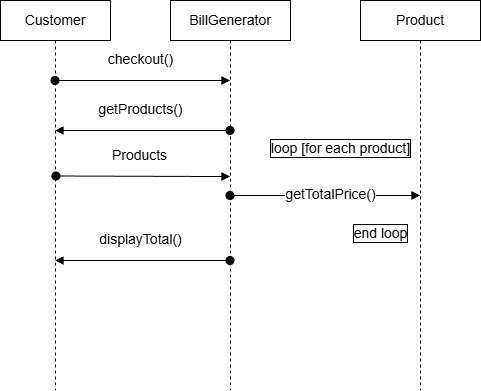

The diagram above was exported from draw.io. Its source (the exported page's mxGraphModel, read from the mxfile embedded in the PNG):
<mxGraphModel dx="825" dy="564" grid="1" gridSize="10" guides="1" tooltips="1" connect="1" arrows="1" fold="1" page="1" pageScale="1" pageWidth="850" pageHeight="1100" math="0" shadow="0">
  <root>
    <mxCell id="0" />
    <mxCell id="1" parent="0" />
    <mxCell id="pCBwWs5EyoTd8E-rQ-pg-1" parent="1" style="shape=umlLifeline;perimeter=lifelinePerimeter;whiteSpace=wrap;html=1;container=1;dropTarget=0;collapsible=0;recursiveResize=0;outlineConnect=0;portConstraint=eastwest;newEdgeStyle={&quot;curved&quot;:0,&quot;rounded&quot;:0};" value="BillGenerator" vertex="1">
      <mxGeometry height="390" width="120" x="480" y="360" as="geometry" />
    </mxCell>
    <mxCell id="pCBwWs5EyoTd8E-rQ-pg-2" parent="1" style="shape=umlLifeline;perimeter=lifelinePerimeter;whiteSpace=wrap;html=1;container=1;dropTarget=0;collapsible=0;recursiveResize=0;outlineConnect=0;portConstraint=eastwest;newEdgeStyle={&quot;curved&quot;:0,&quot;rounded&quot;:0};size=40;" value="Customer" vertex="1">
      <mxGeometry height="390" width="110" x="310" y="360" as="geometry" />
    </mxCell>
    <mxCell id="pCBwWs5EyoTd8E-rQ-pg-3" edge="1" parent="1" source="pCBwWs5EyoTd8E-rQ-pg-2" style="html=1;verticalAlign=bottom;startArrow=oval;startFill=1;endArrow=block;startSize=8;curved=0;rounded=0;" target="pCBwWs5EyoTd8E-rQ-pg-1" value="checkout()">
      <mxGeometry relative="1" width="60" x="-0.0429" y="10" as="geometry">
        <mxPoint x="1" as="offset" />
        <Array as="points">
          <mxPoint x="450" y="440" />
        </Array>
        <mxPoint x="260" y="420" as="sourcePoint" />
        <mxPoint x="320" y="420" as="targetPoint" />
      </mxGeometry>
    </mxCell>
    <mxCell id="pCBwWs5EyoTd8E-rQ-pg-4" edge="1" parent="1" source="pCBwWs5EyoTd8E-rQ-pg-1" style="html=1;verticalAlign=bottom;startArrow=oval;startFill=1;endArrow=block;startSize=8;curved=0;rounded=0;" target="pCBwWs5EyoTd8E-rQ-pg-2" value="getProducts()">
      <mxGeometry relative="1" width="60" x="0.0429" y="-10" as="geometry">
        <mxPoint x="1" as="offset" />
        <Array as="points">
          <mxPoint x="440" y="490" />
        </Array>
        <mxPoint x="170" y="620" as="sourcePoint" />
        <mxPoint x="350" y="620" as="targetPoint" />
      </mxGeometry>
    </mxCell>
    <mxCell id="ERAeQ_yN_PoW58mhcGuF-2" edge="1" parent="1" source="pCBwWs5EyoTd8E-rQ-pg-1" style="html=1;verticalAlign=bottom;startArrow=oval;startFill=1;endArrow=block;startSize=8;curved=0;rounded=0;" target="pCBwWs5EyoTd8E-rQ-pg-2" value="displayTotal()">
      <mxGeometry relative="1" width="60" x="0.0429" y="-10" as="geometry">
        <mxPoint x="1" as="offset" />
        <Array as="points">
          <mxPoint x="440" y="620" />
        </Array>
        <mxPoint x="540" y="640" as="sourcePoint" />
        <mxPoint x="370" y="638.090909090909" as="targetPoint" />
      </mxGeometry>
    </mxCell>
    <mxCell id="ERAeQ_yN_PoW58mhcGuF-4" parent="1" style="text;align=center;fontStyle=0;verticalAlign=middle;spacingLeft=3;spacingRight=3;strokeColor=none;rotatable=0;points=[[0,0.5],[1,0.5]];portConstraint=eastwest;html=1;labelBorderColor=default;" value="loop [for each product]" vertex="1">
      <mxGeometry height="16" width="160" x="570" y="500" as="geometry" />
    </mxCell>
    <mxCell id="ERAeQ_yN_PoW58mhcGuF-5" parent="1" style="text;align=center;fontStyle=1;verticalAlign=middle;spacingLeft=3;spacingRight=3;strokeColor=none;rotatable=0;points=[[0,0.5],[1,0.5]];portConstraint=eastwest;html=1;labelBorderColor=default;" value="&lt;span style=&quot;font-weight: normal;&quot;&gt;end loop&lt;/span&gt;" vertex="1">
      <mxGeometry height="26" width="80" x="650" y="580" as="geometry" />
    </mxCell>
    <mxCell id="ERAeQ_yN_PoW58mhcGuF-6" edge="1" parent="1" source="pCBwWs5EyoTd8E-rQ-pg-2" style="html=1;verticalAlign=bottom;startArrow=oval;startFill=1;endArrow=block;startSize=8;curved=0;rounded=0;exitX=0.504;exitY=0.45;exitDx=0;exitDy=0;exitPerimeter=0;" target="pCBwWs5EyoTd8E-rQ-pg-1" value="Products">
      <mxGeometry relative="1" width="60" x="-0.0429" y="10" as="geometry">
        <mxPoint x="1" as="offset" />
        <Array as="points">
          <mxPoint x="520" y="536" />
        </Array>
        <mxPoint x="364.5" y="490" as="sourcePoint" />
        <mxPoint x="540" y="490" as="targetPoint" />
      </mxGeometry>
    </mxCell>
    <mxCell id="ERAeQ_yN_PoW58mhcGuF-7" edge="1" parent="1" source="pCBwWs5EyoTd8E-rQ-pg-1" style="html=1;verticalAlign=bottom;startArrow=oval;startFill=1;endArrow=block;startSize=8;curved=0;rounded=0;" target="ERAeQ_yN_PoW58mhcGuF-8" value="getTotalPrice()">
      <mxGeometry relative="1" width="60" x="0.0429" y="-10" as="geometry">
        <mxPoint x="1" as="offset" />
        <Array as="points" />
        <mxPoint x="545" y="610" as="sourcePoint" />
        <mxPoint x="370" y="610" as="targetPoint" />
      </mxGeometry>
    </mxCell>
    <mxCell id="ERAeQ_yN_PoW58mhcGuF-8" parent="1" style="shape=umlLifeline;perimeter=lifelinePerimeter;whiteSpace=wrap;html=1;container=1;dropTarget=0;collapsible=0;recursiveResize=0;outlineConnect=0;portConstraint=eastwest;newEdgeStyle={&quot;curved&quot;:0,&quot;rounded&quot;:0};" value="Product" vertex="1">
      <mxGeometry height="390" width="120" x="670" y="360" as="geometry" />
    </mxCell>
  </root>
</mxGraphModel>